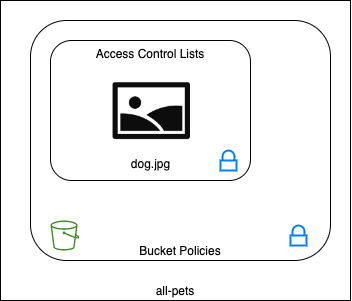

The diagram above was exported from draw.io. Its source (the exported page's mxGraphModel, read from the mxfile embedded in the PNG):
<mxGraphModel dx="1062" dy="1316" grid="1" gridSize="10" guides="1" tooltips="1" connect="1" arrows="1" fold="1" page="1" pageScale="1" pageWidth="850" pageHeight="1100" math="0" shadow="0">
  <root>
    <mxCell id="0" />
    <mxCell id="1" parent="0" />
    <mxCell id="h2XazqQwxVQ_ShOwvlOX-9" value="" style="group" vertex="1" connectable="0" parent="1">
      <mxGeometry x="10" y="120" width="350" height="300" as="geometry" />
    </mxCell>
    <mxCell id="h2XazqQwxVQ_ShOwvlOX-1" value="all-pets" style="rounded=0;whiteSpace=wrap;html=1;verticalAlign=bottom;" vertex="1" parent="h2XazqQwxVQ_ShOwvlOX-9">
      <mxGeometry width="350" height="300" as="geometry" />
    </mxCell>
    <mxCell id="h2XazqQwxVQ_ShOwvlOX-2" value="Bucket Policies" style="rounded=1;whiteSpace=wrap;html=1;verticalAlign=bottom;" vertex="1" parent="h2XazqQwxVQ_ShOwvlOX-9">
      <mxGeometry x="30" y="20" width="300" height="240" as="geometry" />
    </mxCell>
    <mxCell id="h2XazqQwxVQ_ShOwvlOX-3" value="" style="html=1;verticalLabelPosition=bottom;align=center;labelBackgroundColor=#ffffff;verticalAlign=top;strokeWidth=2;strokeColor=#0080F0;shadow=0;dashed=0;shape=mxgraph.ios7.icons.locked;" vertex="1" parent="h2XazqQwxVQ_ShOwvlOX-9">
      <mxGeometry x="290" y="225" width="16" height="20" as="geometry" />
    </mxCell>
    <mxCell id="h2XazqQwxVQ_ShOwvlOX-4" value="" style="sketch=0;outlineConnect=0;fontColor=#232F3E;gradientColor=none;fillColor=#3F8624;strokeColor=none;dashed=0;verticalLabelPosition=bottom;verticalAlign=top;align=center;html=1;fontSize=12;fontStyle=0;aspect=fixed;pointerEvents=1;shape=mxgraph.aws4.bucket;" vertex="1" parent="h2XazqQwxVQ_ShOwvlOX-9">
      <mxGeometry x="50" y="220" width="28.84" height="30" as="geometry" />
    </mxCell>
    <mxCell id="h2XazqQwxVQ_ShOwvlOX-7" value="Access Control Lists" style="rounded=1;whiteSpace=wrap;html=1;verticalAlign=top;" vertex="1" parent="h2XazqQwxVQ_ShOwvlOX-9">
      <mxGeometry x="50" y="40" width="200" height="140" as="geometry" />
    </mxCell>
    <mxCell id="h2XazqQwxVQ_ShOwvlOX-6" value="dog.jpg" style="shape=image;html=1;verticalAlign=top;verticalLabelPosition=bottom;labelBackgroundColor=#ffffff;imageAspect=0;aspect=fixed;image=https://cdn1.iconfinder.com/data/icons/iconnice-vector-icon/31/Vector-icons_23-128.png" vertex="1" parent="h2XazqQwxVQ_ShOwvlOX-9">
      <mxGeometry x="110" y="70" width="80" height="80" as="geometry" />
    </mxCell>
    <mxCell id="h2XazqQwxVQ_ShOwvlOX-8" value="" style="html=1;verticalLabelPosition=bottom;align=center;labelBackgroundColor=#ffffff;verticalAlign=top;strokeWidth=2;strokeColor=#0080F0;shadow=0;dashed=0;shape=mxgraph.ios7.icons.locked;" vertex="1" parent="h2XazqQwxVQ_ShOwvlOX-9">
      <mxGeometry x="220" y="150" width="16" height="20" as="geometry" />
    </mxCell>
  </root>
</mxGraphModel>